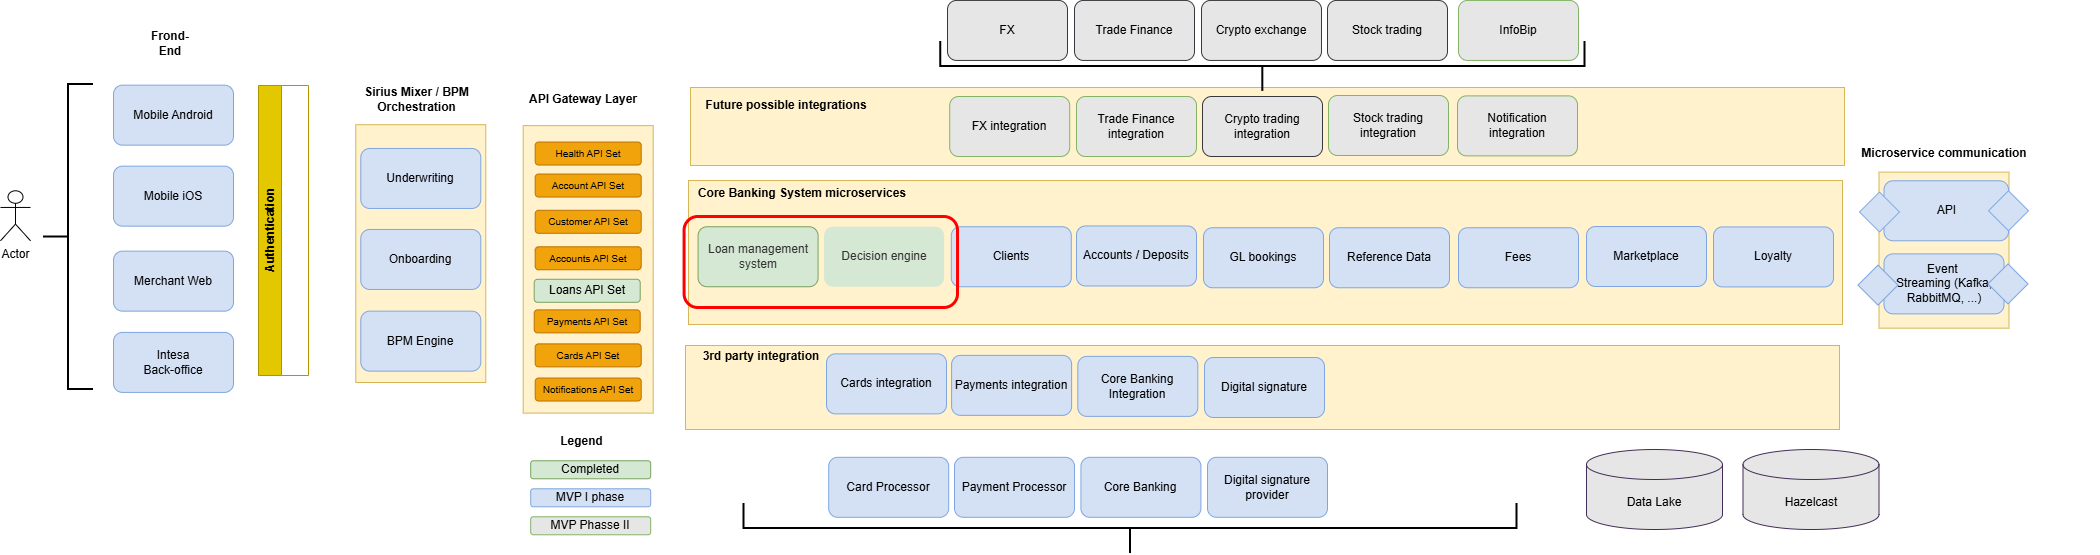

The diagram above was exported from draw.io. Its source (the exported page's mxGraphModel, read from the mxfile embedded in the PNG):
<mxGraphModel dx="2129" dy="994" grid="0" gridSize="10" guides="1" tooltips="1" connect="1" arrows="1" fold="1" page="1" pageScale="1" pageWidth="850" pageHeight="1100" math="0" shadow="0">
  <root>
    <mxCell id="0" />
    <mxCell id="1" parent="0" />
    <mxCell id="fg9IxZ7zRgJWXNVqKMKn-6" parent="1" style="rounded=0;whiteSpace=wrap;html=1;fillColor=#fff2cc;strokeColor=#d6b656;" value="" vertex="1">
      <mxGeometry height="78" width="1154" x="812" y="142" as="geometry" />
    </mxCell>
    <mxCell id="fg9IxZ7zRgJWXNVqKMKn-5" parent="1" style="rounded=0;whiteSpace=wrap;html=1;fillColor=#fff2cc;strokeColor=#d6b656;" value="" vertex="1">
      <mxGeometry height="84" width="1154" x="807" y="400" as="geometry" />
    </mxCell>
    <mxCell id="bfr1YDSJL1GaxNhQvATf-25" parent="1" style="rounded=0;whiteSpace=wrap;html=1;fillColor=#fff2cc;strokeColor=#d6b656;" value="" vertex="1">
      <mxGeometry height="144" width="1154" x="810" y="235" as="geometry" />
    </mxCell>
    <mxCell id="bfr1YDSJL1GaxNhQvATf-4" parent="1" style="rounded=1;whiteSpace=wrap;html=1;fillColor=#D4E1F5;strokeColor=#7EA6E0;" value="Mobile Android" vertex="1">
      <mxGeometry height="60" width="120" x="235" y="139.66" as="geometry" />
    </mxCell>
    <mxCell id="bfr1YDSJL1GaxNhQvATf-5" parent="1" style="rounded=1;whiteSpace=wrap;html=1;fillColor=#D4E1F5;strokeColor=#7EA6E0;" value="Mobile iOS" vertex="1">
      <mxGeometry height="60" width="120" x="235" y="220.66000000000003" as="geometry" />
    </mxCell>
    <mxCell id="bfr1YDSJL1GaxNhQvATf-6" parent="1" style="rounded=1;whiteSpace=wrap;html=1;fillColor=#D4E1F5;strokeColor=#7EA6E0;" value="Merchant Web" vertex="1">
      <mxGeometry height="60" width="120" x="235" y="305.66" as="geometry" />
    </mxCell>
    <mxCell id="bfr1YDSJL1GaxNhQvATf-13" parent="1" style="text;html=1;align=center;verticalAlign=middle;whiteSpace=wrap;rounded=0;fontStyle=1" value="API Gateway Layer" vertex="1">
      <mxGeometry height="30" width="130" x="639.6999999999999" y="139.03" as="geometry" />
    </mxCell>
    <mxCell id="bfr1YDSJL1GaxNhQvATf-14" parent="1" style="rounded=1;whiteSpace=wrap;html=1;fillColor=#D5E8D4;strokeColor=##78A25F;fontColor=#333333;" value="Decision engine" vertex="1">
      <mxGeometry height="60" width="120" x="945.58" y="281.24999999999994" as="geometry" />
    </mxCell>
    <mxCell id="bfr1YDSJL1GaxNhQvATf-16" parent="1" style="rounded=1;whiteSpace=wrap;html=1;fillColor=#D4E1F5;strokeColor=#7EA6E0;" value="Payment Processor" vertex="1">
      <mxGeometry height="60" width="120" x="1076" y="511.80999999999995" as="geometry" />
    </mxCell>
    <mxCell id="bfr1YDSJL1GaxNhQvATf-18" parent="1" style="rounded=1;whiteSpace=wrap;html=1;fillColor=#D4E1F5;strokeColor=#7EA6E0;" value="Card Processor" vertex="1">
      <mxGeometry height="60" width="120" x="950.2" y="511.80999999999995" as="geometry" />
    </mxCell>
    <mxCell id="bfr1YDSJL1GaxNhQvATf-20" parent="1" style="rounded=0;whiteSpace=wrap;html=1;fillColor=#fff2cc;strokeColor=#d6b656;" value="" vertex="1">
      <mxGeometry height="257.79" width="130" x="477.28" y="179.21" as="geometry" />
    </mxCell>
    <mxCell id="bfr1YDSJL1GaxNhQvATf-21" parent="1" style="rounded=1;whiteSpace=wrap;html=1;fillColor=#D4E1F5;strokeColor=#7EA6E0;" value="Underwriting" vertex="1">
      <mxGeometry height="60" width="120" x="482.28" y="202.95999999999995" as="geometry" />
    </mxCell>
    <mxCell id="bfr1YDSJL1GaxNhQvATf-22" parent="1" style="rounded=1;whiteSpace=wrap;html=1;fillColor=#D4E1F5;strokeColor=#7EA6E0;" value="Onboarding" vertex="1">
      <mxGeometry height="60" width="120" x="482.28" y="283.9599999999999" as="geometry" />
    </mxCell>
    <mxCell id="bfr1YDSJL1GaxNhQvATf-26" parent="1" style="text;html=1;align=center;verticalAlign=middle;whiteSpace=wrap;rounded=0;fontStyle=1" value="Core Banking System microservices" vertex="1">
      <mxGeometry height="30" width="310" x="769" y="232.95999999999998" as="geometry" />
    </mxCell>
    <mxCell id="bfr1YDSJL1GaxNhQvATf-34" parent="1" style="strokeWidth=2;html=1;shape=mxgraph.flowchart.annotation_2;align=left;labelPosition=right;pointerEvents=1;rotation=-90;" value="" vertex="1">
      <mxGeometry height="773.03" width="50" x="1227" y="196.53" as="geometry" />
    </mxCell>
    <mxCell id="bfr1YDSJL1GaxNhQvATf-47" parent="1" style="text;html=1;align=center;verticalAlign=middle;whiteSpace=wrap;rounded=0;fontStyle=1" value="Frond-End" vertex="1">
      <mxGeometry height="30" width="60" x="262" y="82.70999999999997" as="geometry" />
    </mxCell>
    <mxCell id="Xjw36GQjsvBzCvv80Xe8-25" parent="1" style="swimlane;horizontal=0;whiteSpace=wrap;html=1;fillColor=#e3c800;strokeColor=#B09500;fontColor=#000000;" value="Authentication" vertex="1">
      <mxGeometry height="290" width="50" x="380" y="140" as="geometry" />
    </mxCell>
    <mxCell id="Xjw36GQjsvBzCvv80Xe8-30" parent="1" style="rounded=1;whiteSpace=wrap;html=1;fillColor=#E6E6E6;strokeColor=#82b366;" value="FX integration" vertex="1">
      <mxGeometry height="60" width="120" x="1071.2" y="151" as="geometry" />
    </mxCell>
    <mxCell id="Xjw36GQjsvBzCvv80Xe8-32" parent="1" style="rounded=1;whiteSpace=wrap;html=1;fillColor=#D4E1F5;strokeColor=#7EA6E0;" value="Core Banking" vertex="1">
      <mxGeometry height="60" width="120" x="1202.42" y="511.80999999999995" as="geometry" />
    </mxCell>
    <mxCell id="Xjw36GQjsvBzCvv80Xe8-42" parent="1" style="strokeWidth=2;html=1;shape=mxgraph.flowchart.annotation_2;align=left;labelPosition=right;pointerEvents=1;rotation=0;" value="" vertex="1">
      <mxGeometry height="304.97" width="50" x="165" y="139.03" as="geometry" />
    </mxCell>
    <mxCell id="Xjw36GQjsvBzCvv80Xe8-45" edge="1" parent="1" style="edgeStyle=orthogonalEdgeStyle;rounded=0;orthogonalLoop=1;jettySize=auto;html=1;exitX=0.5;exitY=1;exitDx=0;exitDy=0;fillColor=#ffff88;strokeColor=#36393d;">
      <mxGeometry relative="1" as="geometry">
        <mxPoint x="892" y="542.53" as="sourcePoint" />
        <mxPoint x="892" y="542.53" as="targetPoint" />
      </mxGeometry>
    </mxCell>
    <mxCell id="dPF0hmutf-xYaTIZWIeD-1" parent="1" style="rounded=0;whiteSpace=wrap;html=1;fillColor=#fff2cc;strokeColor=#d6b656;" value="" vertex="1">
      <mxGeometry height="156.04" width="130" x="2000.5000000000002" y="226.62" as="geometry" />
    </mxCell>
    <mxCell id="dPF0hmutf-xYaTIZWIeD-3" parent="1" style="rounded=1;whiteSpace=wrap;html=1;fillColor=#D4E1F5;strokeColor=#7EA6E0;" value="&lt;font style=&quot;color: rgb(0, 0, 0);&quot;&gt;Event&amp;nbsp;&lt;/font&gt;&lt;div&gt;&lt;font style=&quot;color: rgb(0, 0, 0);&quot;&gt;Streaming (Kafka, RabbitMQ, ...)&lt;/font&gt;&lt;/div&gt;" vertex="1">
      <mxGeometry height="60" width="120" x="2005.5000000000002" y="308.36999999999995" as="geometry" />
    </mxCell>
    <mxCell id="dPF0hmutf-xYaTIZWIeD-6" parent="1" style="rhombus;whiteSpace=wrap;html=1;fillColor=#D4E1F5;strokeColor=#7EA6E0;" value="" vertex="1">
      <mxGeometry height="40" width="40" x="1979.5000000000002" y="319.61999999999995" as="geometry" />
    </mxCell>
    <mxCell id="dPF0hmutf-xYaTIZWIeD-9" parent="1" style="rhombus;whiteSpace=wrap;html=1;fillColor=#D4E1F5;strokeColor=#7EA6E0;" value="" vertex="1">
      <mxGeometry height="40" width="40" x="2109.5000000000005" y="318.36999999999995" as="geometry" />
    </mxCell>
    <mxCell id="dPF0hmutf-xYaTIZWIeD-12" parent="1" style="rounded=1;whiteSpace=wrap;html=1;fillColor=#E6E6E6;strokeColor=#82b366;" value="Trade Finance integration" vertex="1">
      <mxGeometry height="60" width="120" x="1198" y="151" as="geometry" />
    </mxCell>
    <mxCell id="dPF0hmutf-xYaTIZWIeD-13" parent="1" style="rounded=1;whiteSpace=wrap;html=1;fillColor=#E6E6E6;strokeColor=#36393d;" value="Crypto trading integration" vertex="1">
      <mxGeometry height="60" width="120" x="1324" y="151" as="geometry" />
    </mxCell>
    <mxCell id="dPF0hmutf-xYaTIZWIeD-22" parent="1" style="rounded=1;whiteSpace=wrap;html=1;fillColor=#D4E1F5;strokeColor=#7EA6E0;" value="Clients" vertex="1">
      <mxGeometry height="60" width="120" x="1072.79" y="281.25" as="geometry" />
    </mxCell>
    <mxCell id="dPF0hmutf-xYaTIZWIeD-23" parent="1" style="rounded=1;whiteSpace=wrap;html=1;fillColor=#D4E1F5;strokeColor=#7EA6E0;" value="Accounts / Deposits" vertex="1">
      <mxGeometry height="60" width="120" x="1198" y="280.46000000000004" as="geometry" />
    </mxCell>
    <mxCell id="dPF0hmutf-xYaTIZWIeD-24" parent="1" style="rounded=1;whiteSpace=wrap;html=1;fillColor=#D4E1F5;strokeColor=#7EA6E0;" value="Digital signature" vertex="1">
      <mxGeometry height="60" width="120" x="1326" y="411.99999999999994" as="geometry" />
    </mxCell>
    <mxCell id="dPF0hmutf-xYaTIZWIeD-25" parent="1" style="rounded=1;whiteSpace=wrap;html=1;fillColor=#D4E1F5;strokeColor=#7EA6E0;" value="Reference Data" vertex="1">
      <mxGeometry height="60" width="120" x="1451" y="282.25" as="geometry" />
    </mxCell>
    <mxCell id="dPF0hmutf-xYaTIZWIeD-26" parent="1" style="rounded=1;whiteSpace=wrap;html=1;fillColor=#D4E1F5;strokeColor=#7EA6E0;" value="Loyalty" vertex="1">
      <mxGeometry height="60" width="120" x="1835" y="281.42" as="geometry" />
    </mxCell>
    <mxCell id="dPF0hmutf-xYaTIZWIeD-27" parent="1" style="rounded=1;whiteSpace=wrap;html=1;fillColor=#D5E8D4;strokeColor=#78A25F;fontColor=#333333;" value="Loan management system" vertex="1">
      <mxGeometry height="60" width="120" x="819.58" y="281.25" as="geometry" />
    </mxCell>
    <mxCell id="dPF0hmutf-xYaTIZWIeD-29" parent="1" style="rounded=1;whiteSpace=wrap;html=1;fillColor=#D4E1F5;strokeColor=#7EA6E0;" value="Payments integration" vertex="1">
      <mxGeometry height="60" width="120" x="1073.11" y="409.86999999999995" as="geometry" />
    </mxCell>
    <mxCell id="dPF0hmutf-xYaTIZWIeD-30" parent="1" style="rounded=1;whiteSpace=wrap;html=1;fillColor=#D4E1F5;strokeColor=#7EA6E0;" value="Core Banking Integration" vertex="1">
      <mxGeometry height="60" width="120" x="1199.32" y="410.86999999999995" as="geometry" />
    </mxCell>
    <mxCell id="dPF0hmutf-xYaTIZWIeD-31" parent="1" style="rounded=1;whiteSpace=wrap;html=1;fillColor=#E6E6E6;strokeColor=#82b366;" value="Notification integration" vertex="1">
      <mxGeometry height="60" width="120" x="1579" y="150.36999999999995" as="geometry" />
    </mxCell>
    <mxCell id="dPF0hmutf-xYaTIZWIeD-32" parent="1" style="rounded=1;whiteSpace=wrap;html=1;fillColor=#E6E6E6;strokeColor=#82b366;" value="InfoBip" vertex="1">
      <mxGeometry height="60" width="120" x="1580" y="54.940000000000055" as="geometry" />
    </mxCell>
    <mxCell id="dPF0hmutf-xYaTIZWIeD-33" parent="1" style="text;html=1;align=center;verticalAlign=middle;whiteSpace=wrap;rounded=0;fontStyle=1" value="3rd party integration" vertex="1">
      <mxGeometry height="30" width="310" x="728" y="395.66" as="geometry" />
    </mxCell>
    <mxCell id="dPF0hmutf-xYaTIZWIeD-37" parent="1" style="rounded=1;whiteSpace=wrap;html=1;fillColor=#E6E6E6;strokeColor=#36393d;" value="FX" vertex="1">
      <mxGeometry height="60" width="120" x="1069" y="54.93999999999994" as="geometry" />
    </mxCell>
    <mxCell id="dPF0hmutf-xYaTIZWIeD-38" parent="1" style="strokeWidth=2;html=1;shape=mxgraph.flowchart.annotation_2;align=left;labelPosition=right;pointerEvents=1;rotation=-90;" value="" vertex="1">
      <mxGeometry height="644.13" width="50" x="1359.32" y="-201.19" as="geometry" />
    </mxCell>
    <mxCell id="dPF0hmutf-xYaTIZWIeD-39" parent="1" style="rounded=1;whiteSpace=wrap;html=1;fillColor=#E6E6E6;strokeColor=#36393d;" value="Trade Finance" vertex="1">
      <mxGeometry height="60" width="120" x="1196" y="54.94" as="geometry" />
    </mxCell>
    <mxCell id="dPF0hmutf-xYaTIZWIeD-40" parent="1" style="rounded=1;whiteSpace=wrap;html=1;fillColor=#E6E6E6;strokeColor=#36393d;" value="Crypto exchange" vertex="1">
      <mxGeometry height="60" width="120" x="1323" y="54.94" as="geometry" />
    </mxCell>
    <mxCell id="dPF0hmutf-xYaTIZWIeD-41" parent="1" style="text;html=1;align=center;verticalAlign=middle;whiteSpace=wrap;rounded=0;fontStyle=1" value="Future possible integrations" vertex="1">
      <mxGeometry height="30" width="310" x="753" y="145.03" as="geometry" />
    </mxCell>
    <mxCell id="dPF0hmutf-xYaTIZWIeD-43" parent="1" style="rounded=1;whiteSpace=wrap;html=1;fillColor=#E6E6E6;strokeColor=#82b366;" value="Stock trading integration" vertex="1">
      <mxGeometry height="60" width="120" x="1450" y="150" as="geometry" />
    </mxCell>
    <mxCell id="dPF0hmutf-xYaTIZWIeD-45" parent="1" style="rounded=1;whiteSpace=wrap;html=1;fillColor=#D4E1F5;strokeColor=#7EA6E0;" value="BPM Engine" vertex="1">
      <mxGeometry height="60" width="120" x="482.28" y="365.65999999999997" as="geometry" />
    </mxCell>
    <mxCell id="dPF0hmutf-xYaTIZWIeD-46" parent="1" style="rounded=1;whiteSpace=wrap;html=1;fillColor=#E6E6E6;strokeColor=#36393d;" value="Stock trading" vertex="1">
      <mxGeometry height="60" width="120" x="1449" y="54.94" as="geometry" />
    </mxCell>
    <mxCell id="G11bKlwBuocF6sHrSYyP-1" parent="1" style="rounded=0;whiteSpace=wrap;html=1;fillColor=#fff2cc;strokeColor=#d6b656;" value="" vertex="1">
      <mxGeometry height="287.5" width="130" x="644.6999999999999" y="180.11999999999992" as="geometry" />
    </mxCell>
    <mxCell id="G11bKlwBuocF6sHrSYyP-2" parent="1" style="rounded=1;whiteSpace=wrap;html=1;fillColor=#f0a30a;fontColor=#000000;strokeColor=#BD7000;container=0;fontSize=10;" value="Account API Set" vertex="1">
      <mxGeometry height="23" width="106" x="656.6999999999999" y="228.53" as="geometry" />
    </mxCell>
    <mxCell id="G11bKlwBuocF6sHrSYyP-3" parent="1" style="rounded=1;whiteSpace=wrap;html=1;fillColor=#f0a30a;fontColor=#000000;strokeColor=#BD7000;container=0;fontSize=10;" value="Customer API Set" vertex="1">
      <mxGeometry height="23" width="106" x="656.6999999999999" y="264.78" as="geometry" />
    </mxCell>
    <mxCell id="G11bKlwBuocF6sHrSYyP-4" parent="1" style="rounded=1;whiteSpace=wrap;html=1;fillColor=#f0a30a;fontColor=#000000;strokeColor=#BD7000;container=0;fontSize=10;" value="Payments API Set" vertex="1">
      <mxGeometry height="23" width="106" x="655.6999999999999" y="364.3699999999999" as="geometry" />
    </mxCell>
    <mxCell id="G11bKlwBuocF6sHrSYyP-5" parent="1" style="rounded=1;whiteSpace=wrap;html=1;fillColor=#D5E8D4;strokeColor=#78A25F;" value="Loans API Set" vertex="1">
      <mxGeometry height="23" width="106" x="655.6999999999999" y="333.78" as="geometry" />
    </mxCell>
    <mxCell id="G11bKlwBuocF6sHrSYyP-6" parent="1" style="rounded=1;whiteSpace=wrap;html=1;fillColor=#f0a30a;fontColor=#000000;strokeColor=#BD7000;container=0;fontSize=10;" value="Accounts API Set" vertex="1">
      <mxGeometry height="23" width="106" x="656.6999999999999" y="301.28" as="geometry" />
    </mxCell>
    <mxCell id="G11bKlwBuocF6sHrSYyP-7" parent="1" style="rounded=1;whiteSpace=wrap;html=1;fillColor=#f0a30a;fontColor=#000000;strokeColor=#BD7000;container=0;fontSize=10;" value="Cards API Set" vertex="1">
      <mxGeometry height="23" width="106" x="656.6999999999999" y="398.3699999999999" as="geometry" />
    </mxCell>
    <mxCell id="G11bKlwBuocF6sHrSYyP-8" parent="1" style="rounded=1;whiteSpace=wrap;html=1;fillColor=#f0a30a;fontColor=#000000;strokeColor=#BD7000;container=0;fontSize=10;" value="Health API Set" vertex="1">
      <mxGeometry height="23" width="106" x="656.6999999999999" y="196.53" as="geometry" />
    </mxCell>
    <mxCell id="G11bKlwBuocF6sHrSYyP-9" parent="1" style="rounded=1;whiteSpace=wrap;html=1;fillColor=#f0a30a;fontColor=#000000;strokeColor=#BD7000;container=0;fontSize=10;" value="Notifications API Set" vertex="1">
      <mxGeometry height="23" width="106" x="656.6999999999999" y="432.53" as="geometry" />
    </mxCell>
    <mxCell id="FdnHpKzynirPae7452gK-1" parent="1" style="rounded=1;whiteSpace=wrap;html=1;fillColor=#D4E1F5;strokeColor=#7EA6E0;" value="Intesa&lt;div&gt;Back-office&lt;/div&gt;" vertex="1">
      <mxGeometry height="60" width="120" x="235" y="386.90999999999997" as="geometry" />
    </mxCell>
    <mxCell id="FdnHpKzynirPae7452gK-2" parent="1" style="shape=umlActor;verticalLabelPosition=bottom;verticalAlign=top;html=1;outlineConnect=0;" value="Actor" vertex="1">
      <mxGeometry height="50" width="30" x="122" y="245.28" as="geometry" />
    </mxCell>
    <mxCell id="WY9mbCJlgiaX3z8J7_s_-1" parent="1" style="text;html=1;align=center;verticalAlign=middle;whiteSpace=wrap;rounded=0;fontStyle=1" value="&lt;div&gt;Sirius Mixer / BPM Orchestration&lt;/div&gt;" vertex="1">
      <mxGeometry height="30" width="175" x="451" y="139.03" as="geometry" />
    </mxCell>
    <mxCell id="ch6iCXzo_oQU5Vzo6xfv-1" parent="1" style="rounded=1;whiteSpace=wrap;html=1;fillColor=#D4E1F5;strokeColor=#7EA6E0;" value="Marketplace" vertex="1">
      <mxGeometry height="60" width="120" x="1708" y="281" as="geometry" />
    </mxCell>
    <mxCell id="ch6iCXzo_oQU5Vzo6xfv-4" parent="1" style="rounded=1;whiteSpace=wrap;html=1;fillColor=#D4E1F5;strokeColor=#7EA6E0;" value="GL bookings" vertex="1">
      <mxGeometry height="60" width="120" x="1325" y="282.25" as="geometry" />
    </mxCell>
    <mxCell id="ch6iCXzo_oQU5Vzo6xfv-5" parent="1" style="rounded=1;whiteSpace=wrap;html=1;fillColor=#D4E1F5;strokeColor=#7EA6E0;" value="Cards integration" vertex="1">
      <mxGeometry height="60" width="120" x="948" y="408.36999999999995" as="geometry" />
    </mxCell>
    <mxCell id="czcC-f2PGeAlL6MkXAK9-1" parent="1" style="rounded=1;whiteSpace=wrap;html=1;strokeColor=light-dark(#ff0000, #ededed);strokeWidth=3;fillColor=none;" value="" vertex="1">
      <mxGeometry height="91" width="273.42" x="805.58" y="271" as="geometry" />
    </mxCell>
    <mxCell id="U_4Dbl_cKCDpUlBbKcYy-1" parent="1" style="text;html=1;align=center;verticalAlign=middle;whiteSpace=wrap;rounded=0;fontStyle=1" value="&lt;div&gt;Legend&lt;/div&gt;" vertex="1">
      <mxGeometry height="30" width="175" x="616" y="481.03" as="geometry" />
    </mxCell>
    <mxCell id="U_4Dbl_cKCDpUlBbKcYy-2" parent="1" style="rounded=1;whiteSpace=wrap;html=1;fillColor=#D5E8D4;strokeColor=#78A25F;" value="Completed" vertex="1">
      <mxGeometry height="18" width="120" x="652.1999999999999" y="515.28" as="geometry" />
    </mxCell>
    <mxCell id="U_4Dbl_cKCDpUlBbKcYy-3" parent="1" style="rounded=1;whiteSpace=wrap;html=1;fillColor=#D4E1F5;strokeColor=#7EA6E0;" value="MVP I phase" vertex="1">
      <mxGeometry height="18" width="120" x="652.1999999999999" y="543.28" as="geometry" />
    </mxCell>
    <mxCell id="U_4Dbl_cKCDpUlBbKcYy-4" parent="1" style="rounded=1;whiteSpace=wrap;html=1;fillColor=#E6E6E6;strokeColor=#82b366;" value="MVP Phasse II" vertex="1">
      <mxGeometry height="18" width="120" x="652.1999999999999" y="571.28" as="geometry" />
    </mxCell>
    <mxCell id="U_4Dbl_cKCDpUlBbKcYy-7" edge="1" parent="1" source="bfr1YDSJL1GaxNhQvATf-20" style="edgeStyle=orthogonalEdgeStyle;rounded=0;orthogonalLoop=1;jettySize=auto;html=1;exitX=0.5;exitY=1;exitDx=0;exitDy=0;" target="bfr1YDSJL1GaxNhQvATf-20">
      <mxGeometry relative="1" as="geometry" />
    </mxCell>
    <mxCell id="U_4Dbl_cKCDpUlBbKcYy-8" parent="1" style="text;html=1;align=center;verticalAlign=middle;whiteSpace=wrap;rounded=0;fontStyle=1" value="&lt;div&gt;Microservice communication&lt;/div&gt;" vertex="1">
      <mxGeometry height="30" width="310" x="1911" y="193.02999999999997" as="geometry" />
    </mxCell>
    <mxCell id="fg9IxZ7zRgJWXNVqKMKn-3" parent="1" style="rounded=1;whiteSpace=wrap;html=1;fillColor=#D4E1F5;strokeColor=#7EA6E0;" value="Fees" vertex="1">
      <mxGeometry height="60" width="120" x="1580" y="282.25" as="geometry" />
    </mxCell>
    <mxCell id="fg9IxZ7zRgJWXNVqKMKn-8" parent="1" style="rounded=1;whiteSpace=wrap;html=1;fillColor=#D4E1F5;strokeColor=#7EA6E0;" value="Digital signature provider" vertex="1">
      <mxGeometry height="60" width="120" x="1329" y="511.81" as="geometry" />
    </mxCell>
    <mxCell id="fg9IxZ7zRgJWXNVqKMKn-9" parent="1" style="shape=cylinder3;whiteSpace=wrap;html=1;boundedLbl=1;backgroundOutline=1;size=15;rounded=1;lign=center;verticalAlign=middle;fontFamily=Helvetica;fontSize=12;fillColor=#E6E6E6;strokeColor=#432D57;fontColor=#000000;" value="&lt;font&gt;Data Lake&lt;/font&gt;" vertex="1">
      <mxGeometry height="80" width="136" x="1708" y="504" as="geometry" />
    </mxCell>
    <mxCell id="fg9IxZ7zRgJWXNVqKMKn-11" parent="1" style="rounded=1;whiteSpace=wrap;html=1;fillColor=#D4E1F5;strokeColor=#7EA6E0;" value="&lt;font color=&quot;#000000&quot;&gt;API&lt;/font&gt;" vertex="1">
      <mxGeometry height="60" width="124.5" x="2005.5" y="235.28" as="geometry" />
    </mxCell>
    <mxCell id="fg9IxZ7zRgJWXNVqKMKn-12" parent="1" style="rhombus;whiteSpace=wrap;html=1;fillColor=#D4E1F5;strokeColor=#7EA6E0;" value="" vertex="1">
      <mxGeometry height="40" width="40" x="1981" y="246.53" as="geometry" />
    </mxCell>
    <mxCell id="fg9IxZ7zRgJWXNVqKMKn-13" parent="1" style="rhombus;whiteSpace=wrap;html=1;fillColor=#D4E1F5;strokeColor=#7EA6E0;" value="" vertex="1">
      <mxGeometry height="40" width="40" x="2110" y="245.28" as="geometry" />
    </mxCell>
    <mxCell id="fg9IxZ7zRgJWXNVqKMKn-15" parent="1" style="shape=cylinder3;whiteSpace=wrap;html=1;boundedLbl=1;backgroundOutline=1;size=15;rounded=1;lign=center;verticalAlign=middle;fontFamily=Helvetica;fontSize=12;fillColor=#E6E6E6;strokeColor=#432D57;fontColor=#000000;" value="&lt;font&gt;Hazelcast&lt;/font&gt;" vertex="1">
      <mxGeometry height="80" width="136" x="1864.5" y="504" as="geometry" />
    </mxCell>
  </root>
</mxGraphModel>